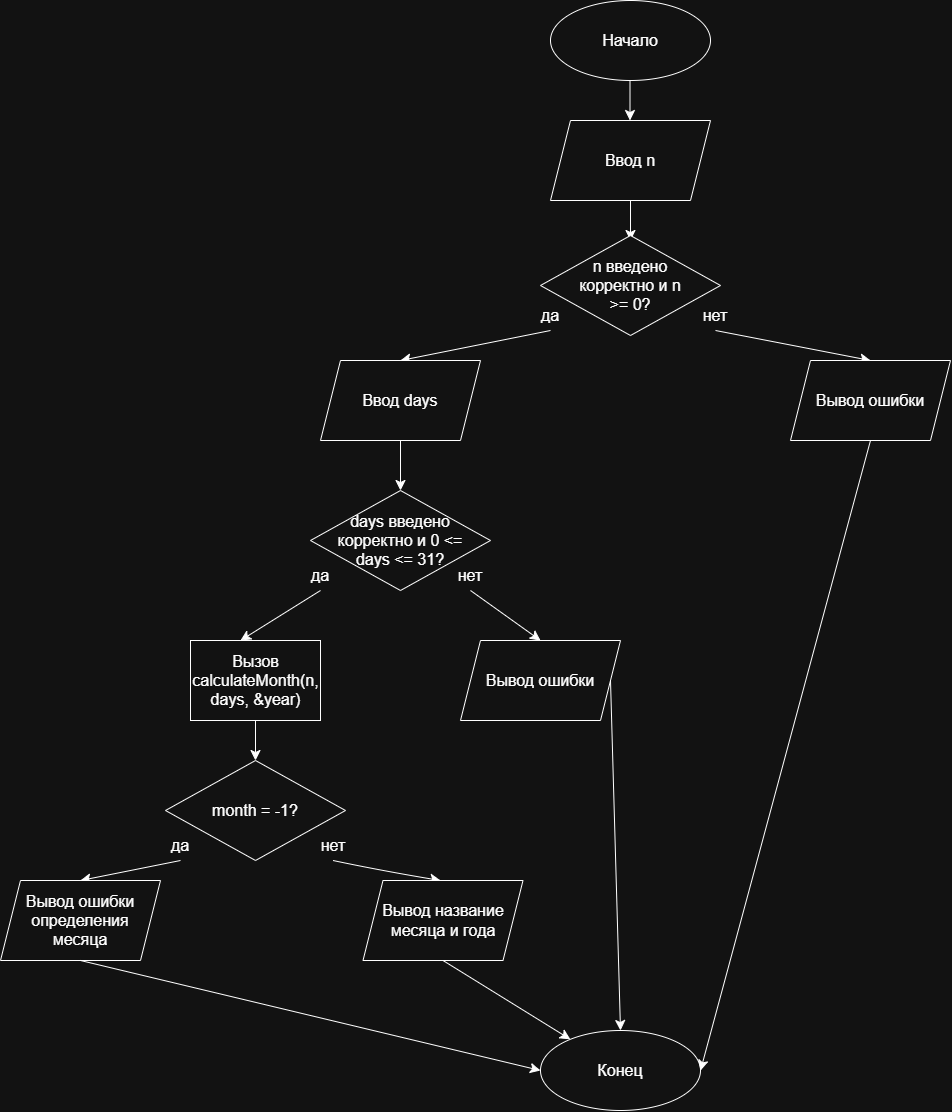

The diagram above was exported from draw.io. Its source (the exported page's mxGraphModel, read from the mxfile embedded in the PNG):
<mxGraphModel dx="2530" dy="700" grid="1" gridSize="10" guides="1" tooltips="1" connect="1" arrows="1" fold="1" page="1" pageScale="1" pageWidth="827" pageHeight="1169" math="0" shadow="0">
  <root>
    <mxCell id="0" />
    <mxCell id="1" parent="0" />
    <mxCell id="XD32MKg-5lc_dnAw509u-3" edge="1" parent="1" style="edgeStyle=none;orthogonalLoop=1;jettySize=auto;html=1;rounded=0;fontSize=12;startSize=8;endSize=8;curved=1;" value="">
      <mxGeometry relative="1" width="140" as="geometry">
        <Array as="points" />
        <mxPoint x="389.5" y="110" as="sourcePoint" />
        <mxPoint x="389.5" y="160" as="targetPoint" />
      </mxGeometry>
    </mxCell>
    <mxCell id="XD32MKg-5lc_dnAw509u-1" parent="1" style="ellipse;whiteSpace=wrap;html=1;shapeInside=1;" value="" vertex="1">
      <mxGeometry height="80" width="160" x="310" y="40" as="geometry" />
    </mxCell>
    <mxCell id="XD32MKg-5lc_dnAw509u-2" parent="1" style="text;html=1;whiteSpace=wrap;strokeColor=none;fillColor=none;align=center;verticalAlign=middle;rounded=0;fontSize=16;" value="Начало" vertex="1">
      <mxGeometry height="30" width="60" x="360" y="65" as="geometry" />
    </mxCell>
    <mxCell id="NOzI_m3pyQN9GbZMmnnA-40" parent="1" style="shape=parallelogram;perimeter=parallelogramPerimeter;whiteSpace=wrap;html=1;shapeInside=1;fixedSize=1;" value="" vertex="1">
      <mxGeometry height="80" width="160" x="310" y="160" as="geometry" />
    </mxCell>
    <mxCell id="NOzI_m3pyQN9GbZMmnnA-43" parent="1" style="ellipse;whiteSpace=wrap;html=1;shapeInside=1;" value="" vertex="1">
      <mxGeometry height="80" width="160" x="300" y="1070" as="geometry" />
    </mxCell>
    <mxCell id="NOzI_m3pyQN9GbZMmnnA-44" parent="1" style="text;html=1;whiteSpace=wrap;strokeColor=none;fillColor=none;align=center;verticalAlign=middle;rounded=0;fontSize=16;" value="Конец" vertex="1">
      <mxGeometry height="30" width="60" x="350" y="1095" as="geometry" />
    </mxCell>
    <mxCell id="NOzI_m3pyQN9GbZMmnnA-45" parent="1" style="text;html=1;whiteSpace=wrap;strokeColor=none;fillColor=none;align=center;verticalAlign=middle;rounded=0;fontSize=16;" value="Ввод n" vertex="1">
      <mxGeometry height="30" width="60" x="360" y="185" as="geometry" />
    </mxCell>
    <mxCell id="NOzI_m3pyQN9GbZMmnnA-46" edge="1" parent="1" source="NOzI_m3pyQN9GbZMmnnA-40" style="edgeStyle=none;orthogonalLoop=1;jettySize=auto;html=1;rounded=0;fontSize=12;defaultLabelBackgroundColor=page;startSize=8;endSize=8;curved=1;exitX=0.5;exitY=1;exitDx=0;exitDy=0;" value="">
      <mxGeometry relative="1" width="140" as="geometry">
        <Array as="points" />
        <mxPoint x="350" y="170" as="sourcePoint" />
        <mxPoint x="390" y="280" as="targetPoint" />
      </mxGeometry>
    </mxCell>
    <mxCell id="NOzI_m3pyQN9GbZMmnnA-47" parent="1" style="rhombus;whiteSpace=wrap;html=1;shapeInside=1;" value="" vertex="1">
      <mxGeometry height="100" width="180" x="300" y="275" as="geometry" />
    </mxCell>
    <mxCell id="NOzI_m3pyQN9GbZMmnnA-48" parent="1" style="text;html=1;whiteSpace=wrap;strokeColor=none;fillColor=none;align=center;verticalAlign=middle;rounded=0;fontSize=16;" value="n введено корректно и n &amp;gt;= 0?" vertex="1">
      <mxGeometry height="30" width="110" x="335" y="310" as="geometry" />
    </mxCell>
    <mxCell id="NOzI_m3pyQN9GbZMmnnA-49" parent="1" style="text;html=1;whiteSpace=wrap;strokeColor=none;fillColor=none;align=center;verticalAlign=middle;rounded=0;fontSize=16;" value="да" vertex="1">
      <mxGeometry height="30" width="60" x="280" y="340" as="geometry" />
    </mxCell>
    <mxCell id="NOzI_m3pyQN9GbZMmnnA-50" parent="1" style="text;html=1;whiteSpace=wrap;strokeColor=none;fillColor=none;align=center;verticalAlign=middle;rounded=0;fontSize=16;" value="нет" vertex="1">
      <mxGeometry height="30" width="60" x="445" y="340" as="geometry" />
    </mxCell>
    <mxCell id="NOzI_m3pyQN9GbZMmnnA-52" edge="1" parent="1" source="NOzI_m3pyQN9GbZMmnnA-49" style="edgeStyle=none;orthogonalLoop=1;jettySize=auto;html=1;rounded=0;fontSize=12;defaultLabelBackgroundColor=page;startSize=8;endSize=8;curved=1;exitX=0.5;exitY=1;exitDx=0;exitDy=0;" value="">
      <mxGeometry relative="1" width="140" as="geometry">
        <Array as="points" />
        <mxPoint x="350" y="400" as="sourcePoint" />
        <mxPoint x="160" y="400" as="targetPoint" />
      </mxGeometry>
    </mxCell>
    <mxCell id="NOzI_m3pyQN9GbZMmnnA-53" edge="1" parent="1" source="NOzI_m3pyQN9GbZMmnnA-50" style="edgeStyle=none;orthogonalLoop=1;jettySize=auto;html=1;rounded=0;fontSize=12;defaultLabelBackgroundColor=page;startSize=8;endSize=8;curved=1;exitX=0.5;exitY=1;exitDx=0;exitDy=0;entryX=0.5;entryY=0;entryDx=0;entryDy=0;" target="NOzI_m3pyQN9GbZMmnnA-54" value="">
      <mxGeometry relative="1" width="140" as="geometry">
        <Array as="points" />
        <mxPoint x="350" y="400" as="sourcePoint" />
        <mxPoint x="640" y="400" as="targetPoint" />
      </mxGeometry>
    </mxCell>
    <mxCell id="NOzI_m3pyQN9GbZMmnnA-54" parent="1" style="shape=parallelogram;perimeter=parallelogramPerimeter;whiteSpace=wrap;html=1;shapeInside=1;fixedSize=1;" value="" vertex="1">
      <mxGeometry height="80" width="160" x="550" y="400" as="geometry" />
    </mxCell>
    <mxCell id="NOzI_m3pyQN9GbZMmnnA-55" parent="1" style="text;html=1;whiteSpace=wrap;strokeColor=none;fillColor=none;align=center;verticalAlign=middle;rounded=0;fontSize=16;" value="Вывод ошибки" vertex="1">
      <mxGeometry height="30" width="120" x="570" y="425" as="geometry" />
    </mxCell>
    <mxCell id="NOzI_m3pyQN9GbZMmnnA-56" parent="1" style="shape=parallelogram;perimeter=parallelogramPerimeter;whiteSpace=wrap;html=1;shapeInside=1;fixedSize=1;" value="" vertex="1">
      <mxGeometry height="80" width="160" x="80" y="400" as="geometry" />
    </mxCell>
    <mxCell id="NOzI_m3pyQN9GbZMmnnA-57" parent="1" style="text;html=1;whiteSpace=wrap;strokeColor=none;fillColor=none;align=center;verticalAlign=middle;rounded=0;fontSize=16;" value="Ввод days" vertex="1">
      <mxGeometry height="30" width="80" x="120" y="425" as="geometry" />
    </mxCell>
    <mxCell id="NOzI_m3pyQN9GbZMmnnA-58" edge="1" parent="1" source="NOzI_m3pyQN9GbZMmnnA-56" style="edgeStyle=none;orthogonalLoop=1;jettySize=auto;html=1;rounded=0;fontSize=12;defaultLabelBackgroundColor=page;startSize=8;endSize=8;curved=1;exitX=0.5;exitY=1;exitDx=0;exitDy=0;" value="">
      <mxGeometry relative="1" width="140" as="geometry">
        <Array as="points" />
        <mxPoint x="200" y="560" as="sourcePoint" />
        <mxPoint x="160" y="530" as="targetPoint" />
      </mxGeometry>
    </mxCell>
    <mxCell id="NOzI_m3pyQN9GbZMmnnA-59" parent="1" style="rhombus;whiteSpace=wrap;html=1;shapeInside=1;" value="" vertex="1">
      <mxGeometry height="100" width="180" x="70" y="530" as="geometry" />
    </mxCell>
    <mxCell id="NOzI_m3pyQN9GbZMmnnA-60" parent="1" style="text;html=1;whiteSpace=wrap;strokeColor=none;fillColor=none;align=center;verticalAlign=middle;rounded=0;fontSize=16;" value="days введено корректно и 0 &amp;lt;= days &amp;lt;= 31?" vertex="1">
      <mxGeometry height="30" width="130" x="95" y="565" as="geometry" />
    </mxCell>
    <mxCell id="NOzI_m3pyQN9GbZMmnnA-61" parent="1" style="text;html=1;whiteSpace=wrap;strokeColor=none;fillColor=none;align=center;verticalAlign=middle;rounded=0;fontSize=16;" value="да" vertex="1">
      <mxGeometry height="30" width="60" x="50" y="600" as="geometry" />
    </mxCell>
    <mxCell id="NOzI_m3pyQN9GbZMmnnA-62" parent="1" style="text;html=1;whiteSpace=wrap;strokeColor=none;fillColor=none;align=center;verticalAlign=middle;rounded=0;fontSize=16;" value="нет" vertex="1">
      <mxGeometry height="30" width="60" x="200" y="600" as="geometry" />
    </mxCell>
    <mxCell id="NOzI_m3pyQN9GbZMmnnA-63" edge="1" parent="1" source="NOzI_m3pyQN9GbZMmnnA-61" style="edgeStyle=none;orthogonalLoop=1;jettySize=auto;html=1;rounded=0;fontSize=12;defaultLabelBackgroundColor=page;startSize=8;endSize=8;curved=1;exitX=0.5;exitY=1;exitDx=0;exitDy=0;" value="">
      <mxGeometry relative="1" width="140" as="geometry">
        <Array as="points" />
        <mxPoint x="110" y="630" as="sourcePoint" />
        <mxPoint y="680" as="targetPoint" />
      </mxGeometry>
    </mxCell>
    <mxCell id="NOzI_m3pyQN9GbZMmnnA-64" edge="1" parent="1" source="NOzI_m3pyQN9GbZMmnnA-62" style="edgeStyle=none;orthogonalLoop=1;jettySize=auto;html=1;rounded=0;fontSize=12;defaultLabelBackgroundColor=page;startSize=8;endSize=8;curved=1;exitX=0.5;exitY=1;exitDx=0;exitDy=0;" value="">
      <mxGeometry relative="1" width="140" as="geometry">
        <Array as="points" />
        <mxPoint x="110" y="630" as="sourcePoint" />
        <mxPoint x="300" y="680" as="targetPoint" />
      </mxGeometry>
    </mxCell>
    <mxCell id="NOzI_m3pyQN9GbZMmnnA-65" parent="1" style="shape=parallelogram;perimeter=parallelogramPerimeter;whiteSpace=wrap;html=1;shapeInside=1;fixedSize=1;" value="" vertex="1">
      <mxGeometry height="80" width="160" x="220" y="680" as="geometry" />
    </mxCell>
    <mxCell id="NOzI_m3pyQN9GbZMmnnA-66" parent="1" style="text;html=1;whiteSpace=wrap;strokeColor=none;fillColor=none;align=center;verticalAlign=middle;rounded=0;fontSize=16;" value="Вывод ошибки" vertex="1">
      <mxGeometry height="30" width="120" x="240" y="705" as="geometry" />
    </mxCell>
    <mxCell id="NOzI_m3pyQN9GbZMmnnA-67" parent="1" style="whiteSpace=wrap;html=1;" value="" vertex="1">
      <mxGeometry height="80" width="130" x="-50" y="680" as="geometry" />
    </mxCell>
    <mxCell id="NOzI_m3pyQN9GbZMmnnA-68" parent="1" style="text;html=1;whiteSpace=wrap;strokeColor=none;fillColor=none;align=center;verticalAlign=middle;rounded=0;fontSize=16;" value="Вызов calculateMonth(n, days, &amp;amp;year)" vertex="1">
      <mxGeometry height="30" width="95" x="-32.5" y="705" as="geometry" />
    </mxCell>
    <mxCell id="NOzI_m3pyQN9GbZMmnnA-69" edge="1" parent="1" source="NOzI_m3pyQN9GbZMmnnA-67" style="edgeStyle=none;orthogonalLoop=1;jettySize=auto;html=1;rounded=0;fontSize=12;defaultLabelBackgroundColor=page;startSize=8;endSize=8;curved=1;exitX=0.5;exitY=1;exitDx=0;exitDy=0;" value="">
      <mxGeometry relative="1" width="140" as="geometry">
        <Array as="points" />
        <mxPoint x="-20" y="750" as="sourcePoint" />
        <mxPoint x="15" y="800" as="targetPoint" />
      </mxGeometry>
    </mxCell>
    <mxCell id="NOzI_m3pyQN9GbZMmnnA-70" parent="1" style="rhombus;whiteSpace=wrap;html=1;shapeInside=1;" value="" vertex="1">
      <mxGeometry height="100" width="180" x="-75" y="800" as="geometry" />
    </mxCell>
    <mxCell id="NOzI_m3pyQN9GbZMmnnA-71" parent="1" style="text;html=1;whiteSpace=wrap;strokeColor=none;fillColor=none;align=center;verticalAlign=middle;rounded=0;fontSize=16;" value="month = -1?" vertex="1">
      <mxGeometry height="30" width="120" x="-45" y="835" as="geometry" />
    </mxCell>
    <mxCell id="NOzI_m3pyQN9GbZMmnnA-72" parent="1" style="text;html=1;whiteSpace=wrap;strokeColor=none;fillColor=none;align=center;verticalAlign=middle;rounded=0;fontSize=16;" value="да" vertex="1">
      <mxGeometry height="30" width="60" x="-90" y="870" as="geometry" />
    </mxCell>
    <mxCell id="NOzI_m3pyQN9GbZMmnnA-73" parent="1" style="text;html=1;whiteSpace=wrap;strokeColor=none;fillColor=none;align=center;verticalAlign=middle;rounded=0;fontSize=16;" value="нет" vertex="1">
      <mxGeometry height="30" width="60" x="62.5" y="870" as="geometry" />
    </mxCell>
    <mxCell id="NOzI_m3pyQN9GbZMmnnA-75" edge="1" parent="1" source="NOzI_m3pyQN9GbZMmnnA-72" style="edgeStyle=none;orthogonalLoop=1;jettySize=auto;html=1;rounded=0;fontSize=12;defaultLabelBackgroundColor=page;startSize=8;endSize=8;curved=1;exitX=0.5;exitY=1;exitDx=0;exitDy=0;" value="">
      <mxGeometry relative="1" width="140" as="geometry">
        <Array as="points" />
        <mxPoint x="-10" y="1000" as="sourcePoint" />
        <mxPoint x="-160" y="920" as="targetPoint" />
      </mxGeometry>
    </mxCell>
    <mxCell id="NOzI_m3pyQN9GbZMmnnA-77" edge="1" parent="1" source="NOzI_m3pyQN9GbZMmnnA-73" style="edgeStyle=none;orthogonalLoop=1;jettySize=auto;html=1;rounded=0;fontSize=12;defaultLabelBackgroundColor=page;startSize=8;endSize=8;curved=1;exitX=0.5;exitY=1;exitDx=0;exitDy=0;" value="">
      <mxGeometry relative="1" width="140" as="geometry">
        <Array as="points">
          <mxPoint x="140" y="910" />
        </Array>
        <mxPoint x="-10" y="1000" as="sourcePoint" />
        <mxPoint x="200" y="920" as="targetPoint" />
      </mxGeometry>
    </mxCell>
    <mxCell id="NOzI_m3pyQN9GbZMmnnA-78" parent="1" style="shape=parallelogram;perimeter=parallelogramPerimeter;whiteSpace=wrap;html=1;shapeInside=1;fixedSize=1;" value="" vertex="1">
      <mxGeometry height="80" width="160" x="-240" y="920" as="geometry" />
    </mxCell>
    <mxCell id="NOzI_m3pyQN9GbZMmnnA-79" parent="1" style="shape=parallelogram;perimeter=parallelogramPerimeter;whiteSpace=wrap;html=1;shapeInside=1;fixedSize=1;" value="" vertex="1">
      <mxGeometry height="80" width="160" x="122.5" y="920" as="geometry" />
    </mxCell>
    <mxCell id="NOzI_m3pyQN9GbZMmnnA-80" parent="1" style="text;html=1;whiteSpace=wrap;strokeColor=none;fillColor=none;align=center;verticalAlign=middle;rounded=0;fontSize=16;" value="Вывод ошибки определения месяца" vertex="1">
      <mxGeometry height="45" width="120" x="-220" y="937.5" as="geometry" />
    </mxCell>
    <mxCell id="NOzI_m3pyQN9GbZMmnnA-81" parent="1" style="text;html=1;whiteSpace=wrap;strokeColor=none;fillColor=none;align=center;verticalAlign=middle;rounded=0;fontSize=16;" value="Вывод название месяца и года" vertex="1">
      <mxGeometry height="30" width="130" x="137.5" y="945" as="geometry" />
    </mxCell>
    <mxCell id="NOzI_m3pyQN9GbZMmnnA-82" edge="1" parent="1" source="NOzI_m3pyQN9GbZMmnnA-54" style="edgeStyle=none;orthogonalLoop=1;jettySize=auto;html=1;rounded=0;fontSize=12;defaultLabelBackgroundColor=page;startSize=8;endSize=8;curved=1;exitX=0.5;exitY=1;exitDx=0;exitDy=0;entryX=1;entryY=0.5;entryDx=0;entryDy=0;" target="NOzI_m3pyQN9GbZMmnnA-43" value="">
      <mxGeometry relative="1" width="140" as="geometry">
        <Array as="points" />
        <mxPoint x="200" y="660" as="sourcePoint" />
        <mxPoint x="340" y="660" as="targetPoint" />
      </mxGeometry>
    </mxCell>
    <mxCell id="NOzI_m3pyQN9GbZMmnnA-83" edge="1" parent="1" source="NOzI_m3pyQN9GbZMmnnA-65" style="edgeStyle=none;orthogonalLoop=1;jettySize=auto;html=1;rounded=0;fontSize=12;defaultLabelBackgroundColor=page;startSize=8;endSize=8;curved=1;exitX=1;exitY=0.5;exitDx=0;exitDy=0;entryX=0.5;entryY=0;entryDx=0;entryDy=0;" target="NOzI_m3pyQN9GbZMmnnA-43" value="">
      <mxGeometry relative="1" width="140" as="geometry">
        <Array as="points" />
        <mxPoint x="200" y="720" as="sourcePoint" />
        <mxPoint x="340" y="720" as="targetPoint" />
      </mxGeometry>
    </mxCell>
    <mxCell id="NOzI_m3pyQN9GbZMmnnA-84" edge="1" parent="1" source="NOzI_m3pyQN9GbZMmnnA-79" style="edgeStyle=none;orthogonalLoop=1;jettySize=auto;html=1;rounded=0;fontSize=12;defaultLabelBackgroundColor=page;startSize=8;endSize=8;curved=1;exitX=0.5;exitY=1;exitDx=0;exitDy=0;" target="NOzI_m3pyQN9GbZMmnnA-43" value="">
      <mxGeometry relative="1" width="140" as="geometry">
        <Array as="points" />
        <mxPoint x="180" y="870" as="sourcePoint" />
        <mxPoint x="320" y="870" as="targetPoint" />
      </mxGeometry>
    </mxCell>
    <mxCell id="NOzI_m3pyQN9GbZMmnnA-85" edge="1" parent="1" source="NOzI_m3pyQN9GbZMmnnA-78" style="edgeStyle=none;orthogonalLoop=1;jettySize=auto;html=1;rounded=0;fontSize=12;defaultLabelBackgroundColor=page;startSize=8;endSize=8;curved=1;exitX=0.5;exitY=1;exitDx=0;exitDy=0;entryX=0;entryY=0.5;entryDx=0;entryDy=0;" target="NOzI_m3pyQN9GbZMmnnA-43" value="">
      <mxGeometry relative="1" width="140" as="geometry">
        <Array as="points" />
        <mxPoint x="180" y="870" as="sourcePoint" />
        <mxPoint x="320" y="870" as="targetPoint" />
      </mxGeometry>
    </mxCell>
  </root>
</mxGraphModel>